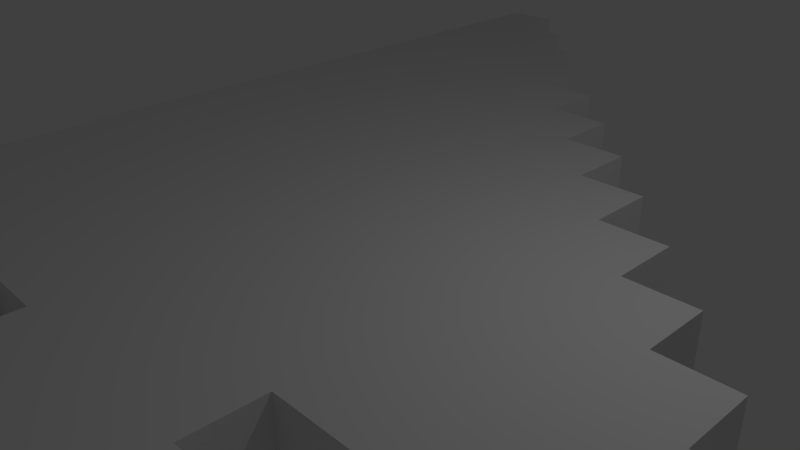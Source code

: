 # Source: pointer.blend  (saved by Blender 2.77.0; exported with 4.5.12 LTS)
import bpy
from mathutils import Matrix  # noqa: F401  (used for matrix-valued properties, if any)

bpy.ops.wm.read_factory_settings(use_empty=True)
scene = bpy.context.scene
scene.name = 'Scene'

# ---- collections
col_collection_1 = bpy.data.collections.new('Collection 1'); scene.collection.children.link(col_collection_1)

# ---- materials (node trees are filled in below, after node groups)
mat_material = bpy.data.materials.new('Material')
mat_material.alpha_threshold = 0.0
mat_material.use_transparent_shadow = False
mat_material.roughness = 0.5
mat_material.line_color = (0.0, 0.0, 0.0, 1.0)

# ---- material node trees

# ---- world
world_world = bpy.data.worlds.new('World'); scene.world = world_world
world_world.color = (0.05088, 0.05088, 0.05088)
world_world.use_sun_shadow = False
world_world.sun_shadow_jitter_overblur = 0.0
world_world.cycles.sampling_method = 'MANUAL'

# ---- cameras
cam_camera = bpy.data.cameras.new('Camera')
cam_camera.clip_end = 100.0
cam_camera.lens = 35.0
cam_camera.sensor_width = 32.0
cam_camera.sensor_height = 18.0
cam_camera.ortho_scale = 7.314
cam_camera.dof.focus_distance = 0.0
cam_camera.dof.aperture_fstop = 128.0

# ---- lights
light_lamp = bpy.data.lights.new('Lamp', 'POINT')
light_lamp.transmission_factor = 0.0
light_lamp.cutoff_distance = 30.0
light_lamp.energy = 100.0
light_lamp.shadow_buffer_clip_start = 1.001
light_lamp.shadow_soft_size = 0.1
light_lamp.shadow_maximum_resolution = 0.006
light_lamp.use_absolute_resolution = True

# ---- meshes
me_cube = bpy.data.meshes.new('Cube')
me_cube.from_pydata([(1.0, 1.0, -1.0), (1.0, -1.0, -1.0), (-1.0, -1.0, -1.0), (-1.0, 1.0, -1.0), (1.0, 1.0, 1.0), (1.0, -1.0, 1.0), (-1.0, -1.0, 1.0), (-1.0, 1.0, 1.0), (1.0, -3.0, -1.0), (-1.0, -3.0, -1.0), (1.0, -3.0, 1.0), (-1.0, -3.0, 1.0), (1.0, -7.0, -1.0), (-1.0, -7.0, -1.0), (1.0, -7.0, 1.0), (-1.0, -7.0, 1.0), (3.0, -1.0, -1.0), (3.0, -1.0, 1.0), (3.0, -3.0, -1.0), (3.0, -3.0, 1.0), (3.0, -7.0, -1.0), (3.0, -7.0, 1.0), (5.0, -3.0, -1.0), (5.0, -3.0, 1.0), (5.0, -7.0, -1.0), (5.0, -7.0, 1.0), (-3.0, -1.0, -1.0), (-3.0, 1.0, -1.0), (-3.0, -1.0, 1.0), (-3.0, 1.0, 1.0), (-3.0, -3.0, -1.0), (-3.0, -3.0, 1.0), (-3.0, -7.0, -1.0), (-3.0, -7.0, 1.0), (-1.0, 3.0, -1.0), (-1.0, 3.0, 1.0), (-3.0, 3.0, -1.0), (-3.0, 3.0, 1.0), (-5.0, -1.0, -1.0), (-5.0, 1.0, -1.0), (-5.0, -1.0, 1.0), (-5.0, 1.0, 1.0), (-5.0, -3.0, -1.0), (-5.0, -3.0, 1.0), (-5.0, -7.0, -1.0), (-5.0, -7.0, 1.0), (-5.0, 3.0, -1.0), (-5.0, 3.0, 1.0), (-7.0, -1.0, -1.0), (-7.0, 1.0, -1.0), (-7.0, -1.0, 1.0), (-7.0, 1.0, 1.0), (-7.0, -3.0, -1.0), (-7.0, -3.0, 1.0), (-7.0, -7.0, -1.0), (-7.0, -7.0, 1.0), (-7.0, 3.0, -1.0), (-7.0, 3.0, 1.0), (-9.0, -1.0, -1.0), (-9.0, 1.0, -1.0), (-9.0, -1.0, 1.0), (-9.0, 1.0, 1.0), (-9.0, -3.0, -1.0), (-9.0, -3.0, 1.0), (-9.0, -7.0, -1.0), (-9.0, -7.0, 1.0), (-9.0, 3.0, -1.0), (-9.0, 3.0, 1.0), (-11.0, -1.0, -1.0), (-11.0, 1.0, -1.0), (-11.0, -1.0, 1.0), (-11.0, 1.0, 1.0), (-11.0, -3.0, -1.0), (-11.0, -3.0, 1.0), (-11.0, -7.0, -1.0), (-11.0, -7.0, 1.0), (-11.0, 3.0, -1.0), (-11.0, 3.0, 1.0), (-13.0, -1.0, -1.0), (-13.0, 1.0, -1.0), (-13.0, -1.0, 1.0), (-13.0, 1.0, 1.0), (-13.0, -3.0, -1.0), (-13.0, -3.0, 1.0), (-13.0, -7.0, -1.0), (-13.0, -7.0, 1.0), (-13.0, 3.0, -1.0), (-13.0, 3.0, 1.0), (-15.0, -1.0, -1.0), (-15.0, 1.0, -1.0), (-15.0, -1.0, 1.0), (-15.0, 1.0, 1.0), (-15.0, -3.0, -1.0), (-15.0, -3.0, 1.0), (-15.0, -7.0, -1.0), (-15.0, -7.0, 1.0), (-15.0, 3.0, -1.0), (-15.0, 3.0, 1.0), (-17.0, -1.0, -1.0), (-17.0, 1.0, -1.0), (-17.0, -1.0, 1.0), (-17.0, 1.0, 1.0), (-17.0, -3.0, -1.0), (-17.0, -3.0, 1.0), (-17.0, -7.0, -1.0), (-17.0, -7.0, 1.0), (-17.0, 3.0, -1.0), (-17.0, 3.0, 1.0), (-19.0, -1.0, -1.0), (-19.0, 1.0, -1.0), (-19.0, -1.0, 1.0), (-19.0, 1.0, 1.0), (-19.0, -3.0, -1.0), (-19.0, -3.0, 1.0), (-19.0, -7.0, -1.0), (-19.0, -7.0, 1.0), (-19.0, 3.0, -1.0), (-19.0, 3.0, 1.0), (-3.0, -9.0, -1.0), (-3.0, -9.0, 1.0), (-5.0, -9.0, -1.0), (-5.0, -9.0, 1.0), (-7.0, -9.0, -1.0), (-7.0, -9.0, 1.0), (-9.0, -9.0, -1.0), (-9.0, -9.0, 1.0), (-11.0, -9.0, -1.0), (-11.0, -9.0, 1.0), (-13.0, -9.0, -1.0), (-13.0, -9.0, 1.0), (-15.0, -9.0, -1.0), (-15.0, -9.0, 1.0), (-17.0, -9.0, -1.0), (-17.0, -9.0, 1.0), (-19.0, -9.0, -1.0), (-19.0, -9.0, 1.0), (-3.0, -13.0, -1.0), (-3.0, -13.0, 1.0), (-5.0, -13.0, -1.0), (-5.0, -13.0, 1.0), (-7.0, -13.0, -1.0), (-7.0, -13.0, 1.0), (-9.0, -13.0, -1.0), (-9.0, -13.0, 1.0), (-1.0, -9.0, -1.0), (-1.0, -9.0, 1.0), (-1.0, -13.0, -1.0), (-1.0, -13.0, 1.0), (-3.0, -17.0, -1.0), (-3.0, -17.0, 1.0), (-5.0, -17.0, -1.0), (-5.0, -17.0, 1.0), (-7.0, -17.0, -1.0), (-7.0, -17.0, 1.0), (-1.0, -17.0, -1.0), (-1.0, -17.0, 1.0), (1.0, -13.0, -1.0), (1.0, -13.0, 1.0), (1.0, -17.0, -1.0), (1.0, -17.0, 1.0), (-3.0, -19.0, -1.0), (-3.0, -19.0, 1.0), (-5.0, -19.0, -1.0), (-5.0, -19.0, 1.0), (-1.0, -19.0, -1.0), (-1.0, -19.0, 1.0), (-11.0, -11.0, -1.0), (-11.0, -11.0, 1.0), (-13.0, -11.0, -1.0), (-13.0, -11.0, 1.0), (-15.0, -11.0, -1.0), (-15.0, -11.0, 1.0), (-17.0, -11.0, -1.0), (-17.0, -11.0, 1.0), (-19.0, -11.0, -1.0), (-19.0, -11.0, 1.0), (-13.0, -13.0, -1.0), (-13.0, -13.0, 1.0), (-15.0, -13.0, -1.0), (-15.0, -13.0, 1.0), (-17.0, -13.0, -1.0), (-17.0, -13.0, 1.0), (-19.0, -13.0, -1.0), (-19.0, -13.0, 1.0), (-15.0, -15.0, -1.0), (-15.0, -15.0, 1.0), (-17.0, -15.0, -1.0), (-17.0, -15.0, 1.0), (-19.0, -15.0, -1.0), (-19.0, -15.0, 1.0), (-3.0, 5.0, -1.0), (-3.0, 5.0, 1.0), (-5.0, 5.0, -1.0), (-5.0, 5.0, 1.0), (-7.0, 5.0, -1.0), (-7.0, 5.0, 1.0), (-9.0, 5.0, -1.0), (-9.0, 5.0, 1.0), (-11.0, 5.0, -1.0), (-11.0, 5.0, 1.0), (-13.0, 5.0, -1.0), (-13.0, 5.0, 1.0), (-15.0, 5.0, -1.0), (-15.0, 5.0, 1.0), (-17.0, 5.0, -1.0), (-17.0, 5.0, 1.0), (-19.0, 5.0, -1.0), (-19.0, 5.0, 1.0), (-5.0, 7.0, -1.0), (-5.0, 7.0, 1.0), (-7.0, 7.0, -1.0), (-7.0, 7.0, 1.0), (-9.0, 7.0, -1.0), (-9.0, 7.0, 1.0), (-11.0, 7.0, -1.0), (-11.0, 7.0, 1.0), (-13.0, 7.0, -1.0), (-13.0, 7.0, 1.0), (-15.0, 7.0, -1.0), (-15.0, 7.0, 1.0), (-17.0, 7.0, -1.0), (-17.0, 7.0, 1.0), (-19.0, 7.0, -1.0), (-19.0, 7.0, 1.0), (-7.0, 9.0, -1.0), (-7.0, 9.0, 1.0), (-9.0, 9.0, -1.0), (-9.0, 9.0, 1.0), (-11.0, 9.0, -1.0), (-11.0, 9.0, 1.0), (-13.0, 9.0, -1.0), (-13.0, 9.0, 1.0), (-15.0, 9.0, -1.0), (-15.0, 9.0, 1.0), (-17.0, 9.0, -1.0), (-17.0, 9.0, 1.0), (-19.0, 9.0, -1.0), (-19.0, 9.0, 1.0), (-9.0, 11.0, -1.0), (-9.0, 11.0, 1.0), (-11.0, 11.0, -1.0), (-11.0, 11.0, 1.0), (-13.0, 11.0, -1.0), (-13.0, 11.0, 1.0), (-15.0, 11.0, -1.0), (-15.0, 11.0, 1.0), (-17.0, 11.0, -1.0), (-17.0, 11.0, 1.0), (-19.0, 11.0, -1.0), (-19.0, 11.0, 1.0), (-11.0, 13.0, -1.0), (-11.0, 13.0, 1.0), (-13.0, 13.0, -1.0), (-13.0, 13.0, 1.0), (-15.0, 13.0, -1.0), (-15.0, 13.0, 1.0), (-17.0, 13.0, -1.0), (-17.0, 13.0, 1.0), (-19.0, 13.0, -1.0), (-19.0, 13.0, 1.0), (-13.0, 15.0, -1.0), (-13.0, 15.0, 1.0), (-15.0, 15.0, -1.0), (-15.0, 15.0, 1.0), (-17.0, 15.0, -1.0), (-17.0, 15.0, 1.0), (-19.0, 15.0, -1.0), (-19.0, 15.0, 1.0), (-15.0, 17.0, -1.0), (-15.0, 17.0, 1.0), (-17.0, 17.0, -1.0), (-17.0, 17.0, 1.0), (-19.0, 17.0, -1.0), (-19.0, 17.0, 1.0), (-17.0, 19.0, -1.0), (-17.0, 19.0, 1.0), (-19.0, 19.0, -1.0), (-19.0, 19.0, 1.0)], [], [(0, 1, 2, 3), (4, 7, 6, 5), (0, 4, 5, 1), (2, 1, 8, 9), (2, 9, 30, 26), (4, 0, 3, 7), (15, 11, 31, 33), (5, 6, 11, 10), (3, 2, 26, 27), (8, 1, 16, 18), (12, 14, 15, 13), (9, 8, 12, 13), (10, 11, 15, 14), (10, 14, 21, 19), (16, 17, 19, 18), (19, 21, 25, 23), (14, 12, 20, 21), (5, 10, 19, 17), (12, 8, 18, 20), (1, 5, 17, 16), (22, 23, 25, 24), (21, 20, 24, 25), (20, 18, 22, 24), (18, 19, 23, 22), (65, 75, 127, 125), (27, 26, 38, 39), (36, 27, 39, 46), (9, 13, 32, 30), (13, 15, 33, 32), (6, 7, 29, 28), (11, 6, 28, 31), (3, 27, 36, 34), (35, 34, 36, 37), (28, 29, 41, 40), (7, 3, 34, 35), (29, 7, 35, 37), (45, 55, 123, 121), (39, 38, 48, 49), (67, 57, 195, 197), (40, 41, 51, 50), (86, 96, 202, 200), (30, 32, 44, 42), (29, 37, 47, 41), (26, 30, 42, 38), (33, 31, 43, 45), (31, 28, 40, 43), (56, 49, 59, 66), (115, 114, 134, 135), (49, 48, 58, 59), (106, 116, 206, 204), (46, 39, 49, 56), (42, 44, 54, 52), (38, 42, 52, 48), (41, 47, 57, 51), (45, 43, 53, 55), (43, 40, 50, 53), (58, 62, 72, 68), (62, 64, 74, 72), (66, 59, 69, 76), (104, 94, 130, 132), (52, 54, 64, 62), (48, 52, 62, 58), (51, 57, 67, 61), (55, 53, 63, 65), (53, 50, 60, 63), (50, 51, 61, 60), (71, 77, 87, 81), (68, 72, 82, 78), (72, 74, 84, 82), (76, 69, 79, 86), (61, 67, 77, 71), (65, 63, 73, 75), (63, 60, 70, 73), (60, 61, 71, 70), (66, 76, 198, 196), (59, 58, 68, 69), (85, 83, 93, 95), (81, 87, 97, 91), (78, 82, 92, 88), (82, 84, 94, 92), (75, 73, 83, 85), (73, 70, 80, 83), (70, 71, 81, 80), (87, 77, 199, 201), (69, 68, 78, 79), (32, 33, 119, 118), (93, 90, 100, 103), (95, 93, 103, 105), (91, 97, 107, 101), (88, 92, 102, 98), (83, 80, 90, 93), (80, 81, 91, 90), (36, 46, 192, 190), (79, 78, 88, 89), (85, 95, 131, 129), (86, 79, 89, 96), (100, 101, 111, 110), (103, 100, 110, 113), (105, 103, 113, 115), (101, 107, 117, 111), (90, 91, 101, 100), (117, 107, 205, 207), (89, 88, 98, 99), (74, 64, 124, 126), (96, 89, 99, 106), (92, 94, 104, 102), (108, 110, 111, 109), (113, 112, 114, 115), (110, 108, 112, 113), (109, 111, 117, 116), (107, 97, 203, 205), (99, 98, 108, 109), (105, 115, 135, 133), (106, 99, 109, 116), (102, 104, 114, 112), (98, 102, 112, 108), (136, 118, 144, 146), (124, 122, 140, 142), (119, 121, 139, 137), (124, 125, 127, 126), (134, 132, 172, 174), (131, 133, 173, 171), (126, 127, 167, 166), (133, 135, 175, 173), (54, 44, 120, 122), (33, 45, 121, 119), (44, 32, 118, 120), (95, 105, 133, 131), (84, 74, 126, 128), (75, 85, 129, 127), (55, 65, 125, 123), (114, 104, 132, 134), (94, 84, 128, 130), (64, 54, 122, 124), (140, 138, 150, 152), (136, 146, 154, 148), (140, 141, 143, 142), (125, 124, 142, 143), (121, 123, 141, 139), (120, 118, 136, 138), (123, 125, 143, 141), (122, 120, 138, 140), (144, 145, 147, 146), (118, 119, 145, 144), (147, 137, 149, 155), (119, 137, 147, 145), (149, 151, 163, 161), (150, 151, 153, 152), (148, 154, 164, 160), (141, 140, 152, 153), (137, 139, 151, 149), (154, 146, 156, 158), (139, 141, 153, 151), (138, 136, 148, 150), (156, 157, 159, 158), (147, 155, 159, 157), (155, 154, 158, 159), (146, 147, 157, 156), (160, 161, 163, 162), (161, 160, 164, 165), (155, 149, 161, 165), (154, 155, 165, 164), (150, 148, 160, 162), (151, 150, 162, 163), (166, 167, 169, 168), (175, 174, 182, 183), (174, 172, 180, 182), (168, 169, 177, 176), (130, 128, 168, 170), (132, 130, 170, 172), (129, 131, 171, 169), (135, 134, 174, 175), (128, 126, 166, 168), (127, 129, 169, 167), (176, 177, 179, 178), (183, 182, 188, 189), (182, 180, 186, 188), (171, 173, 181, 179), (169, 171, 179, 177), (170, 168, 176, 178), (173, 175, 183, 181), (172, 170, 178, 180), (184, 185, 187, 186), (186, 187, 189, 188), (179, 181, 187, 185), (181, 183, 189, 187), (180, 178, 184, 186), (178, 179, 185, 184), (202, 204, 220, 218), (191, 190, 192, 193), (194, 196, 212, 210), (199, 197, 213, 215), (207, 205, 221, 223), (197, 195, 211, 213), (196, 198, 214, 212), (200, 202, 218, 216), (46, 56, 194, 192), (37, 36, 190, 191), (56, 66, 196, 194), (116, 117, 207, 206), (77, 67, 197, 199), (97, 87, 201, 203), (47, 37, 191, 193), (76, 86, 200, 198), (57, 47, 193, 195), (96, 106, 204, 202), (209, 208, 210, 211), (216, 218, 232, 230), (219, 217, 231, 233), (214, 216, 230, 228), (220, 222, 236, 234), (221, 219, 233, 235), (222, 223, 237, 236), (201, 199, 215, 217), (195, 193, 209, 211), (206, 207, 223, 222), (192, 194, 210, 208), (205, 203, 219, 221), (204, 206, 222, 220), (193, 192, 208, 209), (198, 200, 216, 214), (203, 201, 217, 219), (225, 224, 226, 227), (230, 232, 244, 242), (226, 228, 240, 238), (232, 234, 246, 244), (231, 229, 241, 243), (233, 231, 243, 245), (212, 214, 228, 226), (213, 211, 225, 227), (223, 221, 235, 237), (215, 213, 227, 229), (210, 212, 226, 224), (211, 210, 224, 225), (218, 220, 234, 232), (217, 215, 229, 231), (239, 238, 240, 241), (241, 240, 250, 251), (246, 248, 258, 256), (240, 242, 252, 250), (249, 247, 257, 259), (227, 226, 238, 239), (235, 233, 245, 247), (236, 237, 249, 248), (229, 227, 239, 241), (237, 235, 247, 249), (228, 230, 242, 240), (234, 236, 248, 246), (251, 250, 252, 253), (258, 259, 267, 266), (253, 252, 260, 261), (257, 255, 263, 265), (245, 243, 253, 255), (243, 241, 251, 253), (244, 246, 256, 254), (242, 244, 254, 252), (247, 245, 255, 257), (248, 249, 259, 258), (261, 260, 262, 263), (264, 266, 272, 270), (263, 262, 268, 269), (252, 254, 262, 260), (256, 258, 266, 264), (254, 256, 264, 262), (259, 257, 265, 267), (255, 253, 261, 263), (269, 268, 270, 271), (270, 272, 276, 274), (262, 264, 270, 268), (267, 265, 271, 273), (265, 263, 269, 271), (266, 267, 273, 272), (275, 274, 276, 277), (273, 271, 275, 277), (272, 273, 277, 276), (271, 270, 274, 275)])
_uv = me_cube.uv_layers.new(name='UVMap')
_uv.uv.foreach_set('vector', [0.8333, 0.5263, 0.8333, 0.4737, 0.75, 0.4737, 0.75, 0.5263, 0.8333, 0.5263, 0.75, 0.5263, 0.75, 0.4737, 0.8333, 0.4737, 0.8333, 0.5263, 0.8333, 0.5263, 0.8333, 0.4737, 0.8333, 0.4737, 0.75, 0.4737, 0.8333, 0.4737, 0.8333, 0.4211, 0.75, 0.4211, 0.75, 0.4737, 0.75, 0.4211, 0.6667, 0.4211, 0.6667, 0.4737, 0.8333, 0.5263, 0.8333, 0.5263, 0.75, 0.5263, 0.75, 0.5263, 0.75, 0.3158, 0.75, 0.4211, 0.6667, 0.4211, 0.6667, 0.3158, 0.8333, 0.4737, 0.75, 0.4737, 0.75, 0.4211, 0.8333, 0.4211, 0.75, 0.5263, 0.75, 0.4737, 0.6667, 0.4737, 0.6667, 0.5263, 0.8333, 0.4211, 0.8333, 0.4737, 0.9167, 0.4737, 0.9167, 0.4211, 0.8333, 0.3158, 0.8333, 0.3158, 0.75, 0.3158, 0.75, 0.3158, 0.75, 0.4211, 0.8333, 0.4211, 0.8333, 0.3158, 0.75, 0.3158, 0.8333, 0.4211, 0.75, 0.4211, 0.75, 0.3158, 0.8333, 0.3158, 0.8333, 0.4211, 0.8333, 0.3158, 0.9167, 0.3158, 0.9167, 0.4211, 0.9167, 0.4737, 0.9167, 0.4737, 0.9167, 0.4211, 0.9167, 0.4211, 0.9167, 0.4211, 0.9167, 0.3158, 1.0, 0.3158, 1.0, 0.4211, 0.8333, 0.3158, 0.8333, 0.3158, 0.9167, 0.3158, 0.9167, 0.3158, 0.8333, 0.4737, 0.8333, 0.4211, 0.9167, 0.4211, 0.9167, 0.4737, 0.8333, 0.3158, 0.8333, 0.4211, 0.9167, 0.4211, 0.9167, 0.3158, 0.8333, 0.4737, 0.8333, 0.4737, 0.9167, 0.4737, 0.9167, 0.4737, 1.0, 0.4211, 1.0, 0.4211, 1.0, 0.3158, 1.0, 0.3158, 0.9167, 0.3158, 0.9167, 0.3158, 1.0, 0.3158, 1.0, 0.3158, 0.9167, 0.3158, 0.9167, 0.4211, 1.0, 0.4211, 1.0, 0.3158, 0.9167, 0.4211, 0.9167, 0.4211, 1.0, 0.4211, 1.0, 0.4211, 0.4167, 0.3158, 0.3333, 0.3158, 0.3333, 0.2632, 0.4167, 0.2632, 0.6667, 0.5263, 0.6667, 0.4737, 0.5833, 0.4737, 0.5833, 0.5263, 0.6667, 0.5789, 0.6667, 0.5263, 0.5833, 0.5263, 0.5833, 0.5789, 0.75, 0.4211, 0.75, 0.3158, 0.6667, 0.3158, 0.6667, 0.4211, 0.75, 0.3158, 0.75, 0.3158, 0.6667, 0.3158, 0.6667, 0.3158, 0.75, 0.4737, 0.75, 0.5263, 0.6667, 0.5263, 0.6667, 0.4737, 0.75, 0.4211, 0.75, 0.4737, 0.6667, 0.4737, 0.6667, 0.4211, 0.75, 0.5263, 0.6667, 0.5263, 0.6667, 0.5789, 0.75, 0.5789, 0.75, 0.5789, 0.75, 0.5789, 0.6667, 0.5789, 0.6667, 0.5789, 0.6667, 0.4737, 0.6667, 0.5263, 0.5833, 0.5263, 0.5833, 0.4737, 0.75, 0.5263, 0.75, 0.5263, 0.75, 0.5789, 0.75, 0.5789, 0.6667, 0.5263, 0.75, 0.5263, 0.75, 0.5789, 0.6667, 0.5789, 0.5833, 0.3158, 0.5, 0.3158, 0.5, 0.2632, 0.5833, 0.2632, 0.5833, 0.5263, 0.5833, 0.4737, 0.5, 0.4737, 0.5, 0.5263, 0.4167, 0.5789, 0.5, 0.5789, 0.5, 0.6316, 0.4167, 0.6316, 0.5833, 0.4737, 0.5833, 0.5263, 0.5, 0.5263, 0.5, 0.4737, 0.25, 0.5789, 0.1667, 0.5789, 0.1667, 0.6316, 0.25, 0.6316, 0.6667, 0.4211, 0.6667, 0.3158, 0.5833, 0.3158, 0.5833, 0.4211, 0.6667, 0.5263, 0.6667, 0.5789, 0.5833, 0.5789, 0.5833, 0.5263, 0.6667, 0.4737, 0.6667, 0.4211, 0.5833, 0.4211, 0.5833, 0.4737, 0.6667, 0.3158, 0.6667, 0.4211, 0.5833, 0.4211, 0.5833, 0.3158, 0.6667, 0.4211, 0.6667, 0.4737, 0.5833, 0.4737, 0.5833, 0.4211, 0.5, 0.5789, 0.5, 0.5263, 0.4167, 0.5263, 0.4167, 0.5789, 0.0, 0.3158, 0.0, 0.3158, 0.0, 0.2632, 0.0, 0.2632, 0.5, 0.5263, 0.5, 0.4737, 0.4167, 0.4737, 0.4167, 0.5263, 0.08333, 0.5789, 0.0, 0.5789, 0.0, 0.6316, 0.08333, 0.6316, 0.5833, 0.5789, 0.5833, 0.5263, 0.5, 0.5263, 0.5, 0.5789, 0.5833, 0.4211, 0.5833, 0.3158, 0.5, 0.3158, 0.5, 0.4211, 0.5833, 0.4737, 0.5833, 0.4211, 0.5, 0.4211, 0.5, 0.4737, 0.5833, 0.5263, 0.5833, 0.5789, 0.5, 0.5789, 0.5, 0.5263, 0.5833, 0.3158, 0.5833, 0.4211, 0.5, 0.4211, 0.5, 0.3158, 0.5833, 0.4211, 0.5833, 0.4737, 0.5, 0.4737, 0.5, 0.4211, 0.4167, 0.4737, 0.4167, 0.4211, 0.3333, 0.4211, 0.3333, 0.4737, 0.4167, 0.4211, 0.4167, 0.3158, 0.3333, 0.3158, 0.3333, 0.4211, 0.4167, 0.5789, 0.4167, 0.5263, 0.3333, 0.5263, 0.3333, 0.5789, 0.08333, 0.3158, 0.1667, 0.3158, 0.1667, 0.2632, 0.08333, 0.2632, 0.5, 0.4211, 0.5, 0.3158, 0.4167, 0.3158, 0.4167, 0.4211, 0.5, 0.4737, 0.5, 0.4211, 0.4167, 0.4211, 0.4167, 0.4737, 0.5, 0.5263, 0.5, 0.5789, 0.4167, 0.5789, 0.4167, 0.5263, 0.5, 0.3158, 0.5, 0.4211, 0.4167, 0.4211, 0.4167, 0.3158, 0.5, 0.4211, 0.5, 0.4737, 0.4167, 0.4737, 0.4167, 0.4211, 0.5, 0.4737, 0.5, 0.5263, 0.4167, 0.5263, 0.4167, 0.4737, 0.3333, 0.5263, 0.3333, 0.5789, 0.25, 0.5789, 0.25, 0.5263, 0.3333, 0.4737, 0.3333, 0.4211, 0.25, 0.4211, 0.25, 0.4737, 0.3333, 0.4211, 0.3333, 0.3158, 0.25, 0.3158, 0.25, 0.4211, 0.3333, 0.5789, 0.3333, 0.5263, 0.25, 0.5263, 0.25, 0.5789, 0.4167, 0.5263, 0.4167, 0.5789, 0.3333, 0.5789, 0.3333, 0.5263, 0.4167, 0.3158, 0.4167, 0.4211, 0.3333, 0.4211, 0.3333, 0.3158, 0.4167, 0.4211, 0.4167, 0.4737, 0.3333, 0.4737, 0.3333, 0.4211, 0.4167, 0.4737, 0.4167, 0.5263, 0.3333, 0.5263, 0.3333, 0.4737, 0.4167, 0.5789, 0.3333, 0.5789, 0.3333, 0.6316, 0.4167, 0.6316, 0.4167, 0.5263, 0.4167, 0.4737, 0.3333, 0.4737, 0.3333, 0.5263, 0.25, 0.3158, 0.25, 0.4211, 0.1667, 0.4211, 0.1667, 0.3158, 0.25, 0.5263, 0.25, 0.5789, 0.1667, 0.5789, 0.1667, 0.5263, 0.25, 0.4737, 0.25, 0.4211, 0.1667, 0.4211, 0.1667, 0.4737, 0.25, 0.4211, 0.25, 0.3158, 0.1667, 0.3158, 0.1667, 0.4211, 0.3333, 0.3158, 0.3333, 0.4211, 0.25, 0.4211, 0.25, 0.3158, 0.3333, 0.4211, 0.3333, 0.4737, 0.25, 0.4737, 0.25, 0.4211, 0.3333, 0.4737, 0.3333, 0.5263, 0.25, 0.5263, 0.25, 0.4737, 0.25, 0.5789, 0.3333, 0.5789, 0.3333, 0.6316, 0.25, 0.6316, 0.3333, 0.5263, 0.3333, 0.4737, 0.25, 0.4737, 0.25, 0.5263, 0.6667, 0.3158, 0.6667, 0.3158, 0.6667, 0.2632, 0.6667, 0.2632, 0.1667, 0.4211, 0.1667, 0.4737, 0.08333, 0.4737, 0.08333, 0.4211, 0.1667, 0.3158, 0.1667, 0.4211, 0.08333, 0.4211, 0.08333, 0.3158, 0.1667, 0.5263, 0.1667, 0.5789, 0.08333, 0.5789, 0.08333, 0.5263, 0.1667, 0.4737, 0.1667, 0.4211, 0.08333, 0.4211, 0.08333, 0.4737, 0.25, 0.4211, 0.25, 0.4737, 0.1667, 0.4737, 0.1667, 0.4211, 0.25, 0.4737, 0.25, 0.5263, 0.1667, 0.5263, 0.1667, 0.4737, 0.6667, 0.5789, 0.5833, 0.5789, 0.5833, 0.6316, 0.6667, 0.6316, 0.25, 0.5263, 0.25, 0.4737, 0.1667, 0.4737, 0.1667, 0.5263, 0.25, 0.3158, 0.1667, 0.3158, 0.1667, 0.2632, 0.25, 0.2632, 0.25, 0.5789, 0.25, 0.5263, 0.1667, 0.5263, 0.1667, 0.5789, 0.08333, 0.4737, 0.08333, 0.5263, 0.0, 0.5263, 0.0, 0.4737, 0.08333, 0.4211, 0.08333, 0.4737, 0.0, 0.4737, 0.0, 0.4211, 0.08333, 0.3158, 0.08333, 0.4211, 0.0, 0.4211, 0.0, 0.3158, 0.08333, 0.5263, 0.08333, 0.5789, 0.0, 0.5789, 0.0, 0.5263, 0.1667, 0.4737, 0.1667, 0.5263, 0.08333, 0.5263, 0.08333, 0.4737, 0.0, 0.5789, 0.08333, 0.5789, 0.08333, 0.6316, 0.0, 0.6316, 0.1667, 0.5263, 0.1667, 0.4737, 0.08333, 0.4737, 0.08333, 0.5263, 0.3333, 0.3158, 0.4167, 0.3158, 0.4167, 0.2632, 0.3333, 0.2632, 0.1667, 0.5789, 0.1667, 0.5263, 0.08333, 0.5263, 0.08333, 0.5789, 0.1667, 0.4211, 0.1667, 0.3158, 0.08333, 0.3158, 0.08333, 0.4211, 0.0, 0.4737, 0.0, 0.4737, 0.0, 0.5263, 0.0, 0.5263, 0.0, 0.4211, 0.0, 0.4211, 0.0, 0.3158, 0.0, 0.3158, 0.0, 0.4737, 0.0, 0.4737, 0.0, 0.4211, 0.0, 0.4211, 0.0, 0.5263, 0.0, 0.5263, 0.0, 0.5789, 0.0, 0.5789, 0.08333, 0.5789, 0.1667, 0.5789, 0.1667, 0.6316, 0.08333, 0.6316, 0.08333, 0.5263, 0.08333, 0.4737, 0.0, 0.4737, 0.0, 0.5263, 0.08333, 0.3158, 0.0, 0.3158, 0.0, 0.2632, 0.08333, 0.2632, 0.08333, 0.5789, 0.08333, 0.5263, 0.0, 0.5263, 0.0, 0.5789, 0.08333, 0.4211, 0.08333, 0.3158, 0.0, 0.3158, 0.0, 0.4211, 0.08333, 0.4737, 0.08333, 0.4211, 0.0, 0.4211, 0.0, 0.4737, 0.6667, 0.1579, 0.6667, 0.2632, 0.75, 0.2632, 0.75, 0.1579, 0.4167, 0.2632, 0.5, 0.2632, 0.5, 0.1579, 0.4167, 0.1579, 0.6667, 0.2632, 0.5833, 0.2632, 0.5833, 0.1579, 0.6667, 0.1579, 0.4167, 0.2632, 0.4167, 0.2632, 0.3333, 0.2632, 0.3333, 0.2632, 0.0, 0.2632, 0.08333, 0.2632, 0.08333, 0.2105, 0.0, 0.2105, 0.1667, 0.2632, 0.08333, 0.2632, 0.08333, 0.2105, 0.1667, 0.2105, 0.3333, 0.2632, 0.3333, 0.2632, 0.3333, 0.2105, 0.3333, 0.2105, 0.08333, 0.2632, 0.0, 0.2632, 0.0, 0.2105, 0.08333, 0.2105, 0.5, 0.3158, 0.5833, 0.3158, 0.5833, 0.2632, 0.5, 0.2632, 0.6667, 0.3158, 0.5833, 0.3158, 0.5833, 0.2632, 0.6667, 0.2632, 0.5833, 0.3158, 0.6667, 0.3158, 0.6667, 0.2632, 0.5833, 0.2632, 0.1667, 0.3158, 0.08333, 0.3158, 0.08333, 0.2632, 0.1667, 0.2632, 0.25, 0.3158, 0.3333, 0.3158, 0.3333, 0.2632, 0.25, 0.2632, 0.3333, 0.3158, 0.25, 0.3158, 0.25, 0.2632, 0.3333, 0.2632, 0.5, 0.3158, 0.4167, 0.3158, 0.4167, 0.2632, 0.5, 0.2632, 0.0, 0.3158, 0.08333, 0.3158, 0.08333, 0.2632, 0.0, 0.2632, 0.1667, 0.3158, 0.25, 0.3158, 0.25, 0.2632, 0.1667, 0.2632, 0.4167, 0.3158, 0.5, 0.3158, 0.5, 0.2632, 0.4167, 0.2632, 0.5, 0.1579, 0.5833, 0.1579, 0.5833, 0.05263, 0.5, 0.05263, 0.6667, 0.1579, 0.75, 0.1579, 0.75, 0.05263, 0.6667, 0.05263, 0.5, 0.1579, 0.5, 0.1579, 0.4167, 0.1579, 0.4167, 0.1579, 0.4167, 0.2632, 0.4167, 0.2632, 0.4167, 0.1579, 0.4167, 0.1579, 0.5833, 0.2632, 0.5, 0.2632, 0.5, 0.1579, 0.5833, 0.1579, 0.5833, 0.2632, 0.6667, 0.2632, 0.6667, 0.1579, 0.5833, 0.1579, 0.5, 0.2632, 0.4167, 0.2632, 0.4167, 0.1579, 0.5, 0.1579, 0.5, 0.2632, 0.5833, 0.2632, 0.5833, 0.1579, 0.5, 0.1579, 0.75, 0.2632, 0.75, 0.2632, 0.75, 0.1579, 0.75, 0.1579, 0.6667, 0.2632, 0.6667, 0.2632, 0.75, 0.2632, 0.75, 0.2632, 0.75, 0.1579, 0.6667, 0.1579, 0.6667, 0.05263, 0.75, 0.05263, 0.6667, 0.2632, 0.6667, 0.1579, 0.75, 0.1579, 0.75, 0.2632, 0.6667, 0.05263, 0.5833, 0.05263, 0.5833, 0.0, 0.6667, 0.0, 0.5833, 0.05263, 0.5833, 0.05263, 0.5, 0.05263, 0.5, 0.05263, 0.6667, 0.05263, 0.75, 0.05263, 0.75, 0.0, 0.6667, 0.0, 0.5, 0.1579, 0.5, 0.1579, 0.5, 0.05263, 0.5, 0.05263, 0.6667, 0.1579, 0.5833, 0.1579, 0.5833, 0.05263, 0.6667, 0.05263, 0.75, 0.05263, 0.75, 0.1579, 0.8333, 0.1579, 0.8333, 0.05263, 0.5833, 0.1579, 0.5, 0.1579, 0.5, 0.05263, 0.5833, 0.05263, 0.5833, 0.1579, 0.6667, 0.1579, 0.6667, 0.05263, 0.5833, 0.05263, 0.8333, 0.1579, 0.8333, 0.1579, 0.8333, 0.05263, 0.8333, 0.05263, 0.75, 0.1579, 0.75, 0.05263, 0.8333, 0.05263, 0.8333, 0.1579, 0.75, 0.05263, 0.75, 0.05263, 0.8333, 0.05263, 0.8333, 0.05263, 0.75, 0.1579, 0.75, 0.1579, 0.8333, 0.1579, 0.8333, 0.1579, 0.6667, 0.0, 0.6667, 0.0, 0.5833, 0.0, 0.5833, 0.0, 0.6667, 0.0, 0.6667, 0.0, 0.75, 0.0, 0.75, 0.0, 0.75, 0.05263, 0.6667, 0.05263, 0.6667, 0.0, 0.75, 0.0, 0.75, 0.05263, 0.75, 0.05263, 0.75, 0.0, 0.75, 0.0, 0.5833, 0.05263, 0.6667, 0.05263, 0.6667, 0.0, 0.5833, 0.0, 0.5833, 0.05263, 0.5833, 0.05263, 0.5833, 0.0, 0.5833, 0.0, 0.3333, 0.2105, 0.3333, 0.2105, 0.25, 0.2105, 0.25, 0.2105, 0.0, 0.2105, 0.0, 0.2105, 0.0, 0.1579, 0.0, 0.1579, 0.0, 0.2105, 0.08333, 0.2105, 0.08333, 0.1579, 0.0, 0.1579, 0.25, 0.2105, 0.25, 0.2105, 0.25, 0.1579, 0.25, 0.1579, 0.1667, 0.2632, 0.25, 0.2632, 0.25, 0.2105, 0.1667, 0.2105, 0.08333, 0.2632, 0.1667, 0.2632, 0.1667, 0.2105, 0.08333, 0.2105, 0.25, 0.2632, 0.1667, 0.2632, 0.1667, 0.2105, 0.25, 0.2105, 0.0, 0.2632, 0.0, 0.2632, 0.0, 0.2105, 0.0, 0.2105, 0.25, 0.2632, 0.3333, 0.2632, 0.3333, 0.2105, 0.25, 0.2105, 0.3333, 0.2632, 0.25, 0.2632, 0.25, 0.2105, 0.3333, 0.2105, 0.25, 0.1579, 0.25, 0.1579, 0.1667, 0.1579, 0.1667, 0.1579, 0.0, 0.1579, 0.0, 0.1579, 0.0, 0.1053, 0.0, 0.1053, 0.0, 0.1579, 0.08333, 0.1579, 0.08333, 0.1053, 0.0, 0.1053, 0.1667, 0.2105, 0.08333, 0.2105, 0.08333, 0.1579, 0.1667, 0.1579, 0.25, 0.2105, 0.1667, 0.2105, 0.1667, 0.1579, 0.25, 0.1579, 0.1667, 0.2105, 0.25, 0.2105, 0.25, 0.1579, 0.1667, 0.1579, 0.08333, 0.2105, 0.0, 0.2105, 0.0, 0.1579, 0.08333, 0.1579, 0.08333, 0.2105, 0.1667, 0.2105, 0.1667, 0.1579, 0.08333, 0.1579, 0.1667, 0.1053, 0.1667, 0.1053, 0.08333, 0.1053, 0.08333, 0.1053, 0.08333, 0.1053, 0.08333, 0.1053, 0.0, 0.1053, 0.0, 0.1053, 0.1667, 0.1579, 0.08333, 0.1579, 0.08333, 0.1053, 0.1667, 0.1053, 0.08333, 0.1579, 0.0, 0.1579, 0.0, 0.1053, 0.08333, 0.1053, 0.08333, 0.1579, 0.1667, 0.1579, 0.1667, 0.1053, 0.08333, 0.1053, 0.1667, 0.1579, 0.1667, 0.1579, 0.1667, 0.1053, 0.1667, 0.1053, 0.1667, 0.6316, 0.08333, 0.6316, 0.08333, 0.6842, 0.1667, 0.6842, 0.6667, 0.6316, 0.6667, 0.6316, 0.5833, 0.6316, 0.5833, 0.6316, 0.5, 0.6316, 0.4167, 0.6316, 0.4167, 0.6842, 0.5, 0.6842, 0.3333, 0.6316, 0.4167, 0.6316, 0.4167, 0.6842, 0.3333, 0.6842, 0.0, 0.6316, 0.08333, 0.6316, 0.08333, 0.6842, 0.0, 0.6842, 0.4167, 0.6316, 0.5, 0.6316, 0.5, 0.6842, 0.4167, 0.6842, 0.4167, 0.6316, 0.3333, 0.6316, 0.3333, 0.6842, 0.4167, 0.6842, 0.25, 0.6316, 0.1667, 0.6316, 0.1667, 0.6842, 0.25, 0.6842, 0.5833, 0.5789, 0.5, 0.5789, 0.5, 0.6316, 0.5833, 0.6316, 0.6667, 0.5789, 0.6667, 0.5789, 0.6667, 0.6316, 0.6667, 0.6316, 0.5, 0.5789, 0.4167, 0.5789, 0.4167, 0.6316, 0.5, 0.6316, 0.0, 0.5789, 0.0, 0.5789, 0.0, 0.6316, 0.0, 0.6316, 0.3333, 0.5789, 0.4167, 0.5789, 0.4167, 0.6316, 0.3333, 0.6316, 0.1667, 0.5789, 0.25, 0.5789, 0.25, 0.6316, 0.1667, 0.6316, 0.5833, 0.5789, 0.6667, 0.5789, 0.6667, 0.6316, 0.5833, 0.6316, 0.3333, 0.5789, 0.25, 0.5789, 0.25, 0.6316, 0.3333, 0.6316, 0.5, 0.5789, 0.5833, 0.5789, 0.5833, 0.6316, 0.5, 0.6316, 0.1667, 0.5789, 0.08333, 0.5789, 0.08333, 0.6316, 0.1667, 0.6316, 0.5833, 0.6842, 0.5833, 0.6842, 0.5, 0.6842, 0.5, 0.6842, 0.25, 0.6842, 0.1667, 0.6842, 0.1667, 0.7368, 0.25, 0.7368, 0.1667, 0.6842, 0.25, 0.6842, 0.25, 0.7368, 0.1667, 0.7368, 0.3333, 0.6842, 0.25, 0.6842, 0.25, 0.7368, 0.3333, 0.7368, 0.08333, 0.6842, 0.0, 0.6842, 0.0, 0.7368, 0.08333, 0.7368, 0.08333, 0.6842, 0.1667, 0.6842, 0.1667, 0.7368, 0.08333, 0.7368, 0.0, 0.6842, 0.0, 0.6842, 0.0, 0.7368, 0.0, 0.7368, 0.25, 0.6316, 0.3333, 0.6316, 0.3333, 0.6842, 0.25, 0.6842, 0.5, 0.6316, 0.5833, 0.6316, 0.5833, 0.6842, 0.5, 0.6842, 0.0, 0.6316, 0.0, 0.6316, 0.0, 0.6842, 0.0, 0.6842, 0.5833, 0.6316, 0.5, 0.6316, 0.5, 0.6842, 0.5833, 0.6842, 0.08333, 0.6316, 0.1667, 0.6316, 0.1667, 0.6842, 0.08333, 0.6842, 0.08333, 0.6316, 0.0, 0.6316, 0.0, 0.6842, 0.08333, 0.6842, 0.5833, 0.6316, 0.5833, 0.6316, 0.5833, 0.6842, 0.5833, 0.6842, 0.3333, 0.6316, 0.25, 0.6316, 0.25, 0.6842, 0.3333, 0.6842, 0.1667, 0.6316, 0.25, 0.6316, 0.25, 0.6842, 0.1667, 0.6842, 0.5, 0.7368, 0.5, 0.7368, 0.4167, 0.7368, 0.4167, 0.7368, 0.25, 0.7368, 0.1667, 0.7368, 0.1667, 0.7895, 0.25, 0.7895, 0.4167, 0.7368, 0.3333, 0.7368, 0.3333, 0.7895, 0.4167, 0.7895, 0.1667, 0.7368, 0.08333, 0.7368, 0.08333, 0.7895, 0.1667, 0.7895, 0.25, 0.7368, 0.3333, 0.7368, 0.3333, 0.7895, 0.25, 0.7895, 0.1667, 0.7368, 0.25, 0.7368, 0.25, 0.7895, 0.1667, 0.7895, 0.4167, 0.6842, 0.3333, 0.6842, 0.3333, 0.7368, 0.4167, 0.7368, 0.4167, 0.6842, 0.5, 0.6842, 0.5, 0.7368, 0.4167, 0.7368, 0.0, 0.6842, 0.08333, 0.6842, 0.08333, 0.7368, 0.0, 0.7368, 0.3333, 0.6842, 0.4167, 0.6842, 0.4167, 0.7368, 0.3333, 0.7368, 0.5, 0.6842, 0.4167, 0.6842, 0.4167, 0.7368, 0.5, 0.7368, 0.5, 0.6842, 0.5, 0.6842, 0.5, 0.7368, 0.5, 0.7368, 0.1667, 0.6842, 0.08333, 0.6842, 0.08333, 0.7368, 0.1667, 0.7368, 0.25, 0.6842, 0.3333, 0.6842, 0.3333, 0.7368, 0.25, 0.7368, 0.4167, 0.7895, 0.4167, 0.7895, 0.3333, 0.7895, 0.3333, 0.7895, 0.3333, 0.7895, 0.3333, 0.7895, 0.3333, 0.8421, 0.3333, 0.8421, 0.08333, 0.7895, 0.0, 0.7895, 0.0, 0.8421, 0.08333, 0.8421, 0.3333, 0.7895, 0.25, 0.7895, 0.25, 0.8421, 0.3333, 0.8421, 0.0, 0.7895, 0.08333, 0.7895, 0.08333, 0.8421, 0.0, 0.8421, 0.4167, 0.7368, 0.4167, 0.7368, 0.4167, 0.7895, 0.4167, 0.7895, 0.08333, 0.7368, 0.1667, 0.7368, 0.1667, 0.7895, 0.08333, 0.7895, 0.0, 0.7368, 0.0, 0.7368, 0.0, 0.7895, 0.0, 0.7895, 0.3333, 0.7368, 0.4167, 0.7368, 0.4167, 0.7895, 0.3333, 0.7895, 0.0, 0.7368, 0.08333, 0.7368, 0.08333, 0.7895, 0.0, 0.7895, 0.3333, 0.7368, 0.25, 0.7368, 0.25, 0.7895, 0.3333, 0.7895, 0.08333, 0.7368, 0.0, 0.7368, 0.0, 0.7895, 0.08333, 0.7895, 0.3333, 0.8421, 0.3333, 0.8421, 0.25, 0.8421, 0.25, 0.8421, 0.0, 0.8421, 0.0, 0.8421, 0.0, 0.8947, 0.0, 0.8947, 0.25, 0.8421, 0.25, 0.8421, 0.25, 0.8947, 0.25, 0.8947, 0.08333, 0.8421, 0.1667, 0.8421, 0.1667, 0.8947, 0.08333, 0.8947, 0.1667, 0.7895, 0.25, 0.7895, 0.25, 0.8421, 0.1667, 0.8421, 0.25, 0.7895, 0.3333, 0.7895, 0.3333, 0.8421, 0.25, 0.8421, 0.1667, 0.7895, 0.08333, 0.7895, 0.08333, 0.8421, 0.1667, 0.8421, 0.25, 0.7895, 0.1667, 0.7895, 0.1667, 0.8421, 0.25, 0.8421, 0.08333, 0.7895, 0.1667, 0.7895, 0.1667, 0.8421, 0.08333, 0.8421, 0.0, 0.7895, 0.0, 0.7895, 0.0, 0.8421, 0.0, 0.8421, 0.25, 0.8947, 0.25, 0.8947, 0.1667, 0.8947, 0.1667, 0.8947, 0.08333, 0.8947, 0.0, 0.8947, 0.0, 0.9474, 0.08333, 0.9474, 0.1667, 0.8947, 0.1667, 0.8947, 0.1667, 0.9474, 0.1667, 0.9474, 0.25, 0.8421, 0.1667, 0.8421, 0.1667, 0.8947, 0.25, 0.8947, 0.08333, 0.8421, 0.0, 0.8421, 0.0, 0.8947, 0.08333, 0.8947, 0.1667, 0.8421, 0.08333, 0.8421, 0.08333, 0.8947, 0.1667, 0.8947, 0.0, 0.8421, 0.08333, 0.8421, 0.08333, 0.8947, 0.0, 0.8947, 0.1667, 0.8421, 0.25, 0.8421, 0.25, 0.8947, 0.1667, 0.8947, 0.1667, 0.9474, 0.1667, 0.9474, 0.08333, 0.9474, 0.08333, 0.9474, 0.08333, 0.9474, 0.0, 0.9474, 0.0, 1.0, 0.08333, 1.0, 0.1667, 0.8947, 0.08333, 0.8947, 0.08333, 0.9474, 0.1667, 0.9474, 0.0, 0.8947, 0.08333, 0.8947, 0.08333, 0.9474, 0.0, 0.9474, 0.08333, 0.8947, 0.1667, 0.8947, 0.1667, 0.9474, 0.08333, 0.9474, 0.0, 0.8947, 0.0, 0.8947, 0.0, 0.9474, 0.0, 0.9474, 0.08333, 1.0, 0.08333, 1.0, 0.0, 1.0, 0.0, 1.0, 0.0, 0.9474, 0.08333, 0.9474, 0.08333, 1.0, 0.0, 1.0, 0.0, 0.9474, 0.0, 0.9474, 0.0, 1.0, 0.0, 1.0, 0.08333, 0.9474, 0.08333, 0.9474, 0.08333, 1.0, 0.08333, 1.0])
me_cube.materials.append(mat_material)
me_cube.use_remesh_preserve_volume = False
me_cube.use_remesh_preserve_attributes = False
me_cube.use_mirror_vertex_groups = False
me_cube.update()

# ---- objects
ob_cube = bpy.data.objects.new('Cube', me_cube)
ob_lamp = bpy.data.objects.new('Lamp', light_lamp)
ob_camera = bpy.data.objects.new('Camera', cam_camera)

# ---- transforms, parenting, visibility, modifiers, constraints
ob_cube.location = (3.5, 0.5, 0.0)
ob_cube.scale = (0.5, 0.5, 0.5)
ob_cube.lock_rotations_4d = False
ob_cube.empty_display_type = 'ARROWS'
ob_cube.lineart.crease_threshold = 0.0
ob_lamp.location = (4.076, 1.005, 5.904)
ob_lamp.rotation_euler = (0.6503, 0.05522, 1.866)
ob_lamp.lock_rotations_4d = False
ob_lamp.empty_display_type = 'ARROWS'
ob_lamp.color = (0.0, 0.0, 0.0, 0.0)
ob_lamp.lineart.crease_threshold = 0.0
ob_camera.location = (7.481, -6.508, 5.344)
ob_camera.rotation_euler = (1.109, 0.01082, 0.8149)
ob_camera.lock_rotations_4d = False
ob_camera.empty_display_type = 'ARROWS'
ob_camera.color = (0.0, 0.0, 0.0, 0.0)
ob_camera.display_type = 'WIRE'
ob_camera.lineart.crease_threshold = 0.0

# ---- collection membership
col_collection_1.objects.link(ob_cube)
col_collection_1.objects.link(ob_lamp)
col_collection_1.objects.link(ob_camera)

# ---- scene / render settings (as saved in the file)
scene.camera = ob_camera
scene.frame_start = 1; scene.frame_end = 250; scene.frame_set(1)
scene.render.engine = 'BLENDER_EEVEE_NEXT'
scene.render.resolution_percentage = 50
scene.render.dither_intensity = 0.0
scene.cycles.use_denoising = False
scene.cycles.samples = 128
scene.cycles.sampling_pattern = 'TABULATED_SOBOL'
scene.cycles.light_sampling_threshold = 0.0
scene.cycles.use_adaptive_sampling = False
scene.cycles.use_light_tree = False
scene.cycles.blur_glossy = 0.0
scene.cycles.sample_clamp_indirect = 0.0
scene.view_settings.view_transform = 'Standard'
bpy.context.view_layer.update()
